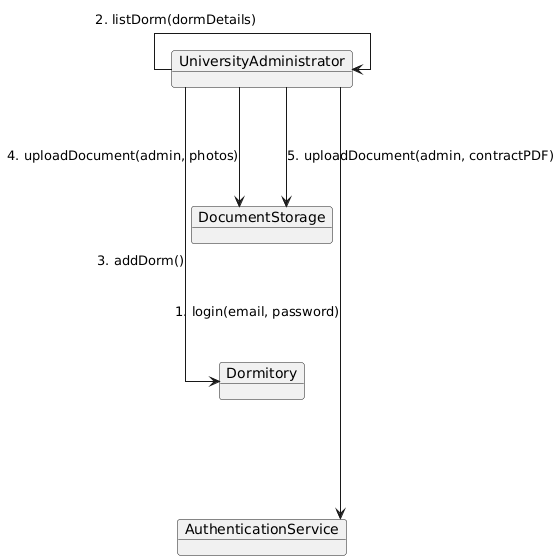

The diagram above was rendered by PlantUML. Its source (embedded in the PNG):
@startuml
left to right direction
skinparam linetype ortho
skinparam nodesep 120
skinparam ranksep 100

object UniversityAdministrator
object AuthenticationService
object Dormitory
object DocumentStorage

UniversityAdministrator -> AuthenticationService : 1. login(email, password)
UniversityAdministrator -> UniversityAdministrator : 2. listDorm(dormDetails)
UniversityAdministrator -> Dormitory : 3. addDorm()
UniversityAdministrator -> DocumentStorage : 4. uploadDocument(admin, photos)
UniversityAdministrator -> DocumentStorage : 5. uploadDocument(admin, contractPDF)
@enduml